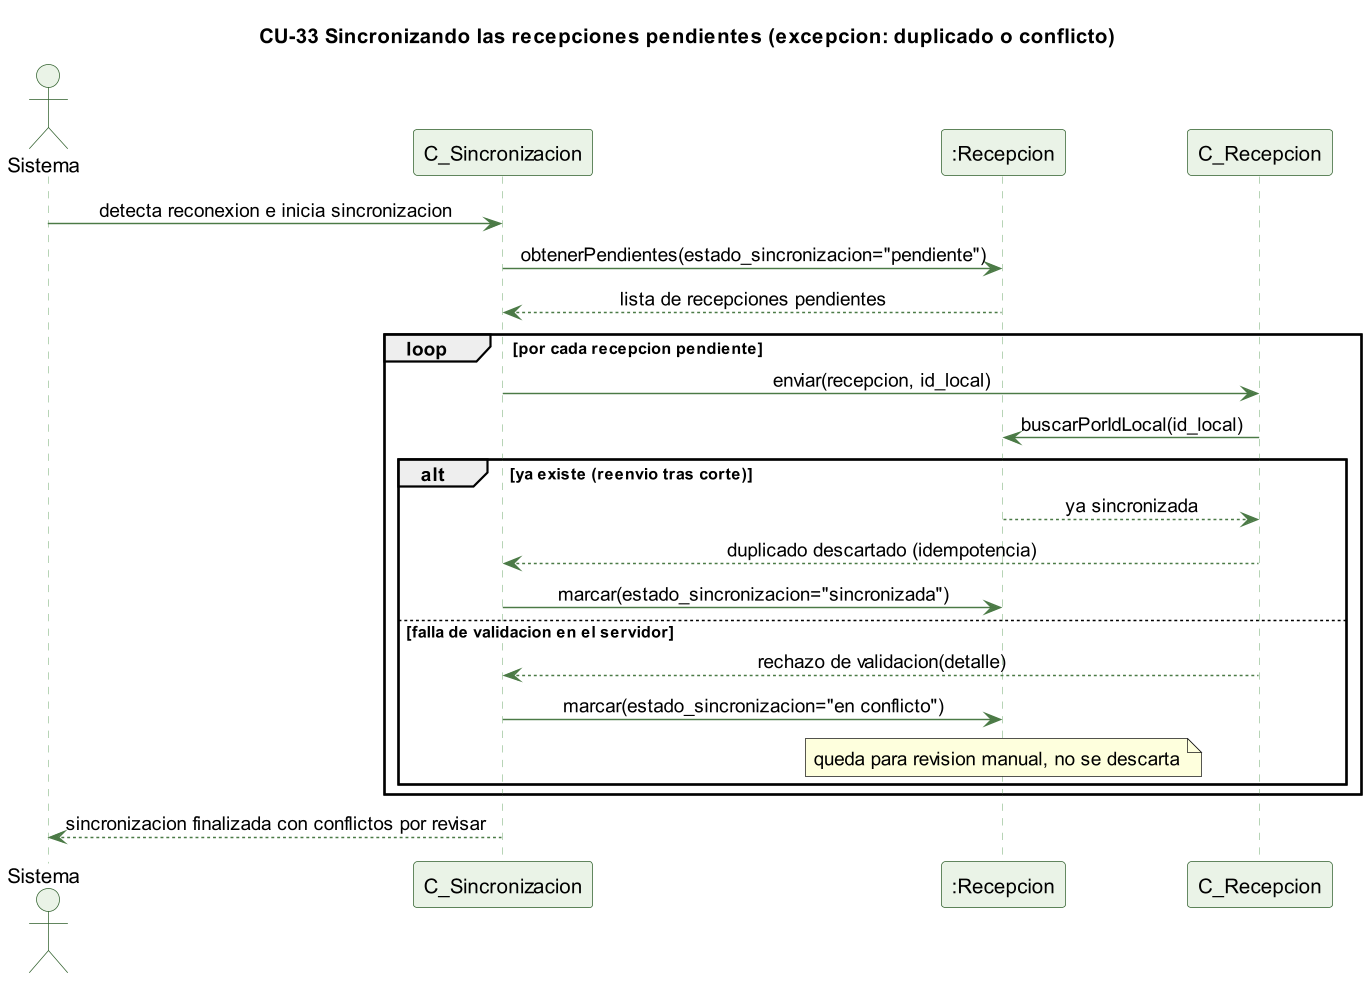

The diagram above was rendered by PlantUML. Its source (embedded in the PNG):
@startuml cu33-sincronizacion-excepcion
skinparamlocked dpi 140
' CU-33 Sincronizando las recepciones pendientes - excepcion (duplicado y conflicto)
skinparam backgroundColor #FFFFFF
skinparam shadowing false
skinparam defaultFontName Helvetica
skinparam sequenceMessageAlign center
skinparam ParticipantBackgroundColor #EAF3E7
skinparam ParticipantBorderColor #2E5E2A
skinparam ActorBackgroundColor #EAF3E7
skinparam ActorBorderColor #2E5E2A
skinparam sequenceLifeLineBorderColor #9CC49A
skinparam ArrowColor #4B7A46

title CU-33 Sincronizando las recepciones pendientes (excepcion: duplicado o conflicto)

actor Sistema
participant "C_Sincronizacion" as S
participant ":Recepcion" as R
participant "C_Recepcion" as C

Sistema -> S : detecta reconexion e inicia sincronizacion
S -> R : obtenerPendientes(estado_sincronizacion="pendiente")
R --> S : lista de recepciones pendientes
loop por cada recepcion pendiente
  S -> C : enviar(recepcion, id_local)
  C -> R : buscarPorIdLocal(id_local)
  alt ya existe (reenvio tras corte)
    R --> C : ya sincronizada
    C --> S : duplicado descartado (idempotencia)
    S -> R : marcar(estado_sincronizacion="sincronizada")
  else falla de validacion en el servidor
    C --> S : rechazo de validacion(detalle)
    S -> R : marcar(estado_sincronizacion="en conflicto")
    note over R : queda para revision manual, no se descarta
  end
end
S --> Sistema : sincronizacion finalizada con conflictos por revisar

@enduml